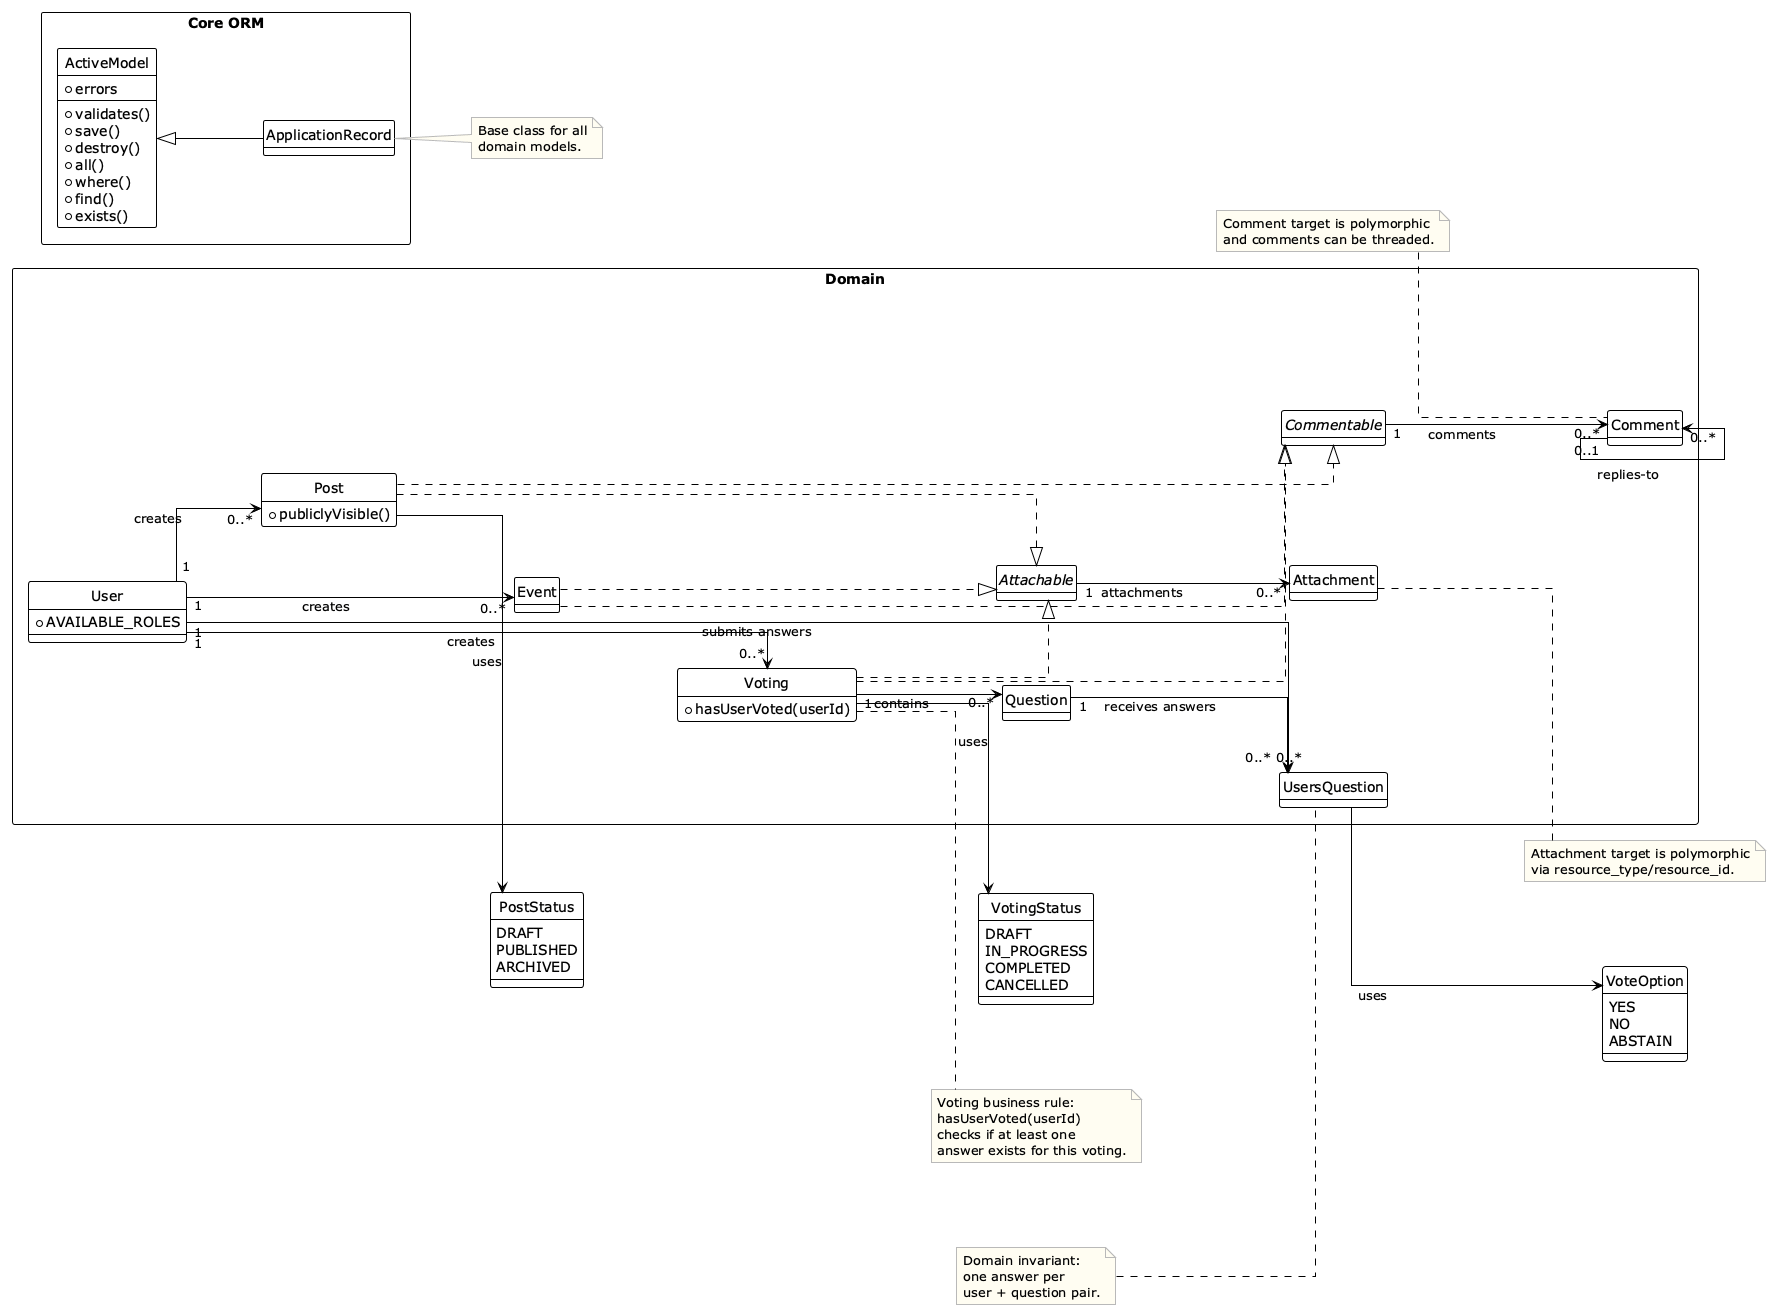

The diagram above was rendered by PlantUML. Its source (embedded in the PNG):
@startuml "Domain class diagram"
!theme plain
hide empty fields
hide circles
left to right direction

skinparam class {
  BorderColor Black
  BackgroundColor #f8f8f8
}
skinparam linetype ortho
skinparam nodesep 85
skinparam ranksep 75
skinparam packageStyle rectangle
skinparam ArrowThickness 1
skinparam NoteBackgroundColor #fffdf2
skinparam NoteBorderColor #b9b9b9

' Domain enums used by business rules
enum PostStatus {
  DRAFT
  PUBLISHED
  ARCHIVED
}

enum VotingStatus {
  DRAFT
  IN_PROGRESS
  COMPLETED
  CANCELLED
}

enum VoteOption {
  YES
  NO
  ABSTAIN
}

package "Core ORM" {
  class ActiveModel {
    +validates()
    +errors
    +save()
    +destroy()
    +all()
    +where()
    +find()
    +exists()
  }

  class ApplicationRecord
}

package "Domain" {
  interface Attachable
  interface Commentable

  class User {
    +AVAILABLE_ROLES
  }

  class Post {
    +publiclyVisible()
  }

  class Event

  class Voting {
    +hasUserVoted(userId)
  }

  class Question

  class UsersQuestion

  class Attachment
  class Comment
}

' Layout hints for a wider, less cramped view
User -[hidden]- Post
Post -[hidden]- Event
Event -[hidden]- Voting
Question -[hidden]- UsersQuestion

' Keep interfaces in a dedicated right lane and away from voting/question flow
Voting -[hidden]- Attachable
Attachable -[hidden]- Commentable
Attachable -[hidden]- Attachment
Commentable -[hidden]- Comment
Attachment -[hidden]- Comment

' Inheritance from the common ORM/domain base
ActiveModel <|-- ApplicationRecord

note right of ApplicationRecord
  Base class for all
  domain models.
end note

' Core ownership and composition
Voting "1" -down-> "0..*" Question : contains
Question "1" -down-> "0..*" UsersQuestion : receives answers
User "1" -right-> "0..*" UsersQuestion : submits answers

User "1" -up-> "0..*" Post : creates
User "1" -> "0..*" Event : creates
User "1" -down-> "0..*" Voting : creates


' Polymorphic resource interactions in business logic
Post ..|> Attachable
Event ..|> Attachable
Voting ..|> Attachable
Attachable "1" --> "0..*" Attachment : attachments

Post ..|> Commentable
Event ..|> Commentable
Voting ..|> Commentable
Commentable "1" --> "0..*" Comment : comments
Comment "0..1" --> "0..*" Comment : replies-to

' State/value usage links
Post --> PostStatus : uses
Voting --> VotingStatus : uses
UsersQuestion --> VoteOption : uses

note right of Voting
  Voting business rule:
  hasUserVoted(userId)
  checks if at least one
  answer exists for this voting.
end note

note left of UsersQuestion
  Domain invariant:
  one answer per
  user + question pair.
end note

note right of Attachment
  Attachment target is polymorphic
  via resource_type/resource_id.
end note

note left of Comment
  Comment target is polymorphic
  and comments can be threaded.
end note

@enduml